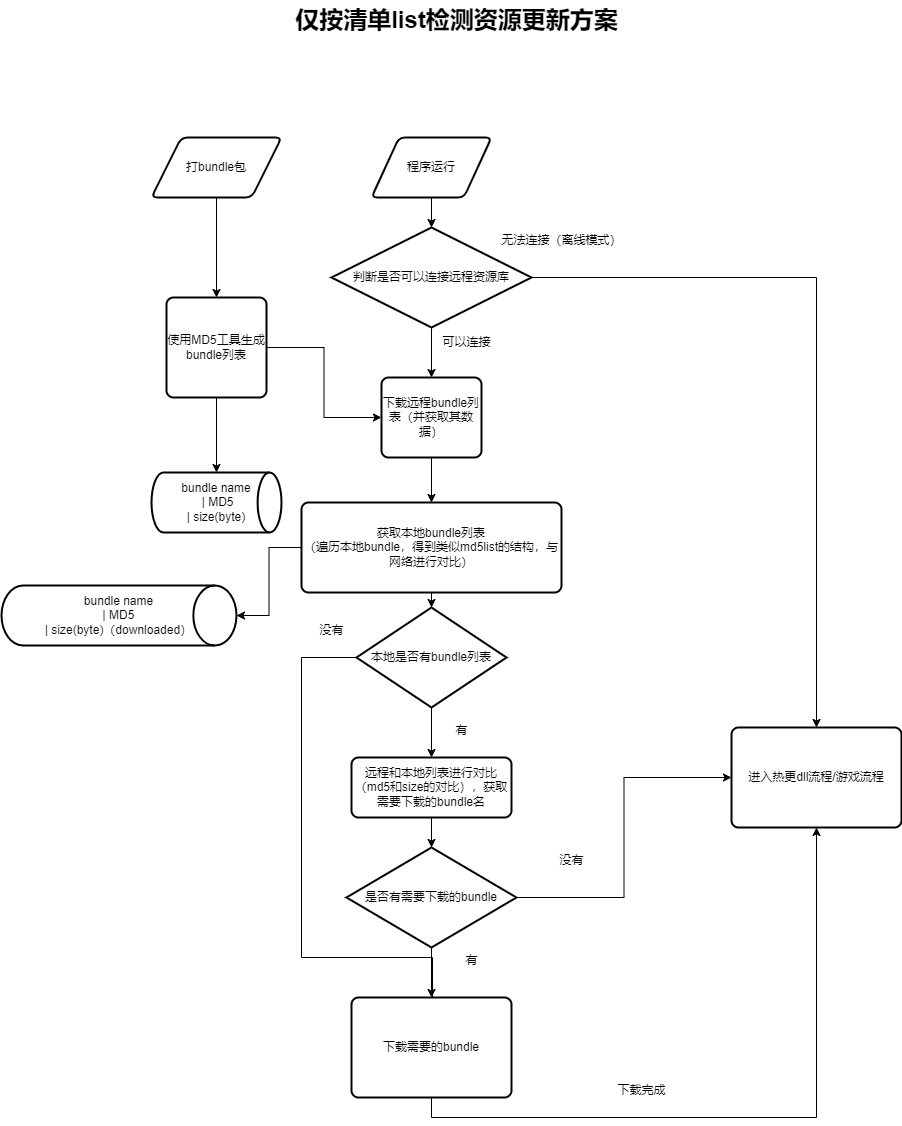

The diagram above was exported from draw.io. Its source (the exported page's mxGraphModel, read from the mxfile embedded in the PNG):
<mxGraphModel dx="1928" dy="809" grid="1" gridSize="10" guides="1" tooltips="1" connect="1" arrows="1" fold="1" page="1" pageScale="1" pageWidth="827" pageHeight="1169" math="0" shadow="0">
  <root>
    <mxCell id="0" />
    <mxCell id="1" parent="0" />
    <mxCell id="3JT7KvpDYXW7k2zOfiBW-3" style="edgeStyle=orthogonalEdgeStyle;rounded=0;orthogonalLoop=1;jettySize=auto;html=1;exitX=0.5;exitY=1;exitDx=0;exitDy=0;entryX=0.5;entryY=0;entryDx=0;entryDy=0;" parent="1" source="3JT7KvpDYXW7k2zOfiBW-1" target="3JT7KvpDYXW7k2zOfiBW-4" edge="1">
      <mxGeometry relative="1" as="geometry">
        <mxPoint x="125" y="370" as="targetPoint" />
      </mxGeometry>
    </mxCell>
    <mxCell id="3JT7KvpDYXW7k2zOfiBW-1" value="打bundle包" style="shape=parallelogram;html=1;strokeWidth=2;perimeter=parallelogramPerimeter;whiteSpace=wrap;rounded=1;arcSize=12;size=0.23;" parent="1" vertex="1">
      <mxGeometry x="60" y="220" width="130" height="60" as="geometry" />
    </mxCell>
    <mxCell id="3JT7KvpDYXW7k2zOfiBW-2" value="程序运行" style="shape=parallelogram;html=1;strokeWidth=2;perimeter=parallelogramPerimeter;whiteSpace=wrap;rounded=1;arcSize=12;size=0.23;" parent="1" vertex="1">
      <mxGeometry x="280" y="220" width="120" height="60" as="geometry" />
    </mxCell>
    <mxCell id="3JT7KvpDYXW7k2zOfiBW-21" style="edgeStyle=orthogonalEdgeStyle;rounded=0;orthogonalLoop=1;jettySize=auto;html=1;exitX=1;exitY=0.5;exitDx=0;exitDy=0;entryX=0;entryY=0.5;entryDx=0;entryDy=0;" parent="1" source="3JT7KvpDYXW7k2zOfiBW-4" target="3JT7KvpDYXW7k2zOfiBW-5" edge="1">
      <mxGeometry relative="1" as="geometry" />
    </mxCell>
    <mxCell id="3JT7KvpDYXW7k2zOfiBW-26" style="edgeStyle=orthogonalEdgeStyle;rounded=0;orthogonalLoop=1;jettySize=auto;html=1;exitX=0.5;exitY=1;exitDx=0;exitDy=0;entryX=0.5;entryY=0;entryDx=0;entryDy=0;entryPerimeter=0;" parent="1" source="3JT7KvpDYXW7k2zOfiBW-4" target="3JT7KvpDYXW7k2zOfiBW-40" edge="1">
      <mxGeometry relative="1" as="geometry">
        <mxPoint x="125" y="558" as="targetPoint" />
      </mxGeometry>
    </mxCell>
    <mxCell id="3JT7KvpDYXW7k2zOfiBW-4" value="使用MD5工具生成bundle列表" style="rounded=1;whiteSpace=wrap;html=1;absoluteArcSize=1;arcSize=14;strokeWidth=2;" parent="1" vertex="1">
      <mxGeometry x="75" y="380" width="100" height="100" as="geometry" />
    </mxCell>
    <mxCell id="3JT7KvpDYXW7k2zOfiBW-13" style="edgeStyle=orthogonalEdgeStyle;rounded=0;orthogonalLoop=1;jettySize=auto;html=1;exitX=0.5;exitY=1;exitDx=0;exitDy=0;entryX=0.5;entryY=0;entryDx=0;entryDy=0;" parent="1" source="3JT7KvpDYXW7k2zOfiBW-5" target="3JT7KvpDYXW7k2zOfiBW-14" edge="1">
      <mxGeometry relative="1" as="geometry">
        <mxPoint x="340" y="610" as="targetPoint" />
      </mxGeometry>
    </mxCell>
    <mxCell id="3JT7KvpDYXW7k2zOfiBW-5" value="下载远程bundle列表（并获取其数据）" style="rounded=1;whiteSpace=wrap;html=1;absoluteArcSize=1;arcSize=14;strokeWidth=2;" parent="1" vertex="1">
      <mxGeometry x="290" y="460" width="100" height="80" as="geometry" />
    </mxCell>
    <mxCell id="3JT7KvpDYXW7k2zOfiBW-9" style="edgeStyle=orthogonalEdgeStyle;rounded=0;orthogonalLoop=1;jettySize=auto;html=1;exitX=0.5;exitY=1;exitDx=0;exitDy=0;exitPerimeter=0;entryX=0.5;entryY=0;entryDx=0;entryDy=0;" parent="1" source="3JT7KvpDYXW7k2zOfiBW-7" target="3JT7KvpDYXW7k2zOfiBW-5" edge="1">
      <mxGeometry relative="1" as="geometry" />
    </mxCell>
    <mxCell id="3JT7KvpDYXW7k2zOfiBW-32" style="edgeStyle=orthogonalEdgeStyle;rounded=0;orthogonalLoop=1;jettySize=auto;html=1;exitX=1;exitY=0.5;exitDx=0;exitDy=0;exitPerimeter=0;entryX=0.5;entryY=0;entryDx=0;entryDy=0;" parent="1" source="3JT7KvpDYXW7k2zOfiBW-7" target="3JT7KvpDYXW7k2zOfiBW-30" edge="1">
      <mxGeometry relative="1" as="geometry" />
    </mxCell>
    <mxCell id="3JT7KvpDYXW7k2zOfiBW-7" value="判断是否可以连接远程资源库" style="strokeWidth=2;html=1;shape=mxgraph.flowchart.decision;whiteSpace=wrap;" parent="1" vertex="1">
      <mxGeometry x="240" y="310" width="200" height="100" as="geometry" />
    </mxCell>
    <mxCell id="3JT7KvpDYXW7k2zOfiBW-8" style="edgeStyle=orthogonalEdgeStyle;rounded=0;orthogonalLoop=1;jettySize=auto;html=1;entryX=0.5;entryY=0;entryDx=0;entryDy=0;entryPerimeter=0;" parent="1" source="3JT7KvpDYXW7k2zOfiBW-2" target="3JT7KvpDYXW7k2zOfiBW-7" edge="1">
      <mxGeometry relative="1" as="geometry" />
    </mxCell>
    <mxCell id="3JT7KvpDYXW7k2zOfiBW-10" value="可以连接" style="text;html=1;align=center;verticalAlign=middle;resizable=0;points=[];autosize=1;strokeColor=none;fillColor=none;" parent="1" vertex="1">
      <mxGeometry x="340" y="410" width="70" height="30" as="geometry" />
    </mxCell>
    <mxCell id="3JT7KvpDYXW7k2zOfiBW-12" value="无法连接（离线模式）" style="text;html=1;align=center;verticalAlign=middle;resizable=0;points=[];autosize=1;strokeColor=none;fillColor=none;" parent="1" vertex="1">
      <mxGeometry x="400" y="308" width="140" height="30" as="geometry" />
    </mxCell>
    <mxCell id="3JT7KvpDYXW7k2zOfiBW-14" value="获取本地bundle列表&lt;br&gt;（遍历本地bundle，得到类似md5list的结构，与网络进行对比）" style="rounded=1;whiteSpace=wrap;html=1;absoluteArcSize=1;arcSize=14;strokeWidth=2;" parent="1" vertex="1">
      <mxGeometry x="210" y="585" width="260" height="90" as="geometry" />
    </mxCell>
    <mxCell id="3JT7KvpDYXW7k2zOfiBW-17" style="edgeStyle=orthogonalEdgeStyle;rounded=0;orthogonalLoop=1;jettySize=auto;html=1;exitX=0.5;exitY=1;exitDx=0;exitDy=0;exitPerimeter=0;entryX=0.5;entryY=0;entryDx=0;entryDy=0;" parent="1" source="3JT7KvpDYXW7k2zOfiBW-15" target="3JT7KvpDYXW7k2zOfiBW-22" edge="1">
      <mxGeometry relative="1" as="geometry">
        <mxPoint x="340" y="840" as="targetPoint" />
      </mxGeometry>
    </mxCell>
    <mxCell id="3JT7KvpDYXW7k2zOfiBW-19" style="edgeStyle=orthogonalEdgeStyle;rounded=0;orthogonalLoop=1;jettySize=auto;html=1;exitX=0;exitY=0.5;exitDx=0;exitDy=0;exitPerimeter=0;entryX=0.5;entryY=0;entryDx=0;entryDy=0;" parent="1" source="3JT7KvpDYXW7k2zOfiBW-15" target="3JT7KvpDYXW7k2zOfiBW-34" edge="1">
      <mxGeometry relative="1" as="geometry">
        <mxPoint x="340" y="1060" as="targetPoint" />
        <Array as="points">
          <mxPoint x="210" y="740" />
          <mxPoint x="210" y="1040" />
          <mxPoint x="341" y="1040" />
          <mxPoint x="341" y="1100" />
        </Array>
      </mxGeometry>
    </mxCell>
    <mxCell id="3JT7KvpDYXW7k2zOfiBW-15" value="本地是否有bundle列表" style="strokeWidth=2;html=1;shape=mxgraph.flowchart.decision;whiteSpace=wrap;" parent="1" vertex="1">
      <mxGeometry x="265" y="690" width="150" height="100" as="geometry" />
    </mxCell>
    <mxCell id="3JT7KvpDYXW7k2zOfiBW-16" style="edgeStyle=orthogonalEdgeStyle;rounded=0;orthogonalLoop=1;jettySize=auto;html=1;exitX=0.5;exitY=1;exitDx=0;exitDy=0;entryX=0.5;entryY=0;entryDx=0;entryDy=0;entryPerimeter=0;" parent="1" source="3JT7KvpDYXW7k2zOfiBW-14" target="3JT7KvpDYXW7k2zOfiBW-15" edge="1">
      <mxGeometry relative="1" as="geometry" />
    </mxCell>
    <mxCell id="3JT7KvpDYXW7k2zOfiBW-18" value="有" style="text;html=1;align=center;verticalAlign=middle;resizable=0;points=[];autosize=1;strokeColor=none;fillColor=none;" parent="1" vertex="1">
      <mxGeometry x="350" y="798" width="40" height="30" as="geometry" />
    </mxCell>
    <mxCell id="3JT7KvpDYXW7k2zOfiBW-20" value="没有" style="text;html=1;align=center;verticalAlign=middle;resizable=0;points=[];autosize=1;strokeColor=none;fillColor=none;" parent="1" vertex="1">
      <mxGeometry x="215" y="698" width="50" height="30" as="geometry" />
    </mxCell>
    <mxCell id="3JT7KvpDYXW7k2zOfiBW-22" value="远程和本地列表进行对比&lt;br&gt;（md5和size的对比），获取需要下载的bundle名" style="rounded=1;whiteSpace=wrap;html=1;absoluteArcSize=1;arcSize=14;strokeWidth=2;" parent="1" vertex="1">
      <mxGeometry x="260" y="840" width="160" height="60" as="geometry" />
    </mxCell>
    <mxCell id="3JT7KvpDYXW7k2zOfiBW-31" style="edgeStyle=orthogonalEdgeStyle;rounded=0;orthogonalLoop=1;jettySize=auto;html=1;exitX=1;exitY=0.5;exitDx=0;exitDy=0;exitPerimeter=0;entryX=0;entryY=0.5;entryDx=0;entryDy=0;" parent="1" source="3JT7KvpDYXW7k2zOfiBW-24" target="3JT7KvpDYXW7k2zOfiBW-30" edge="1">
      <mxGeometry relative="1" as="geometry" />
    </mxCell>
    <mxCell id="3JT7KvpDYXW7k2zOfiBW-35" style="edgeStyle=orthogonalEdgeStyle;rounded=0;orthogonalLoop=1;jettySize=auto;html=1;exitX=0.5;exitY=1;exitDx=0;exitDy=0;exitPerimeter=0;entryX=0.5;entryY=0;entryDx=0;entryDy=0;" parent="1" source="3JT7KvpDYXW7k2zOfiBW-24" target="3JT7KvpDYXW7k2zOfiBW-34" edge="1">
      <mxGeometry relative="1" as="geometry" />
    </mxCell>
    <mxCell id="3JT7KvpDYXW7k2zOfiBW-24" value="是否有需要下载的bundle" style="strokeWidth=2;html=1;shape=mxgraph.flowchart.decision;whiteSpace=wrap;" parent="1" vertex="1">
      <mxGeometry x="255" y="930" width="170" height="100" as="geometry" />
    </mxCell>
    <mxCell id="3JT7KvpDYXW7k2zOfiBW-25" style="edgeStyle=orthogonalEdgeStyle;rounded=0;orthogonalLoop=1;jettySize=auto;html=1;entryX=0.5;entryY=0;entryDx=0;entryDy=0;entryPerimeter=0;" parent="1" source="3JT7KvpDYXW7k2zOfiBW-22" target="3JT7KvpDYXW7k2zOfiBW-24" edge="1">
      <mxGeometry relative="1" as="geometry" />
    </mxCell>
    <mxCell id="3JT7KvpDYXW7k2zOfiBW-29" value="没有" style="text;html=1;align=center;verticalAlign=middle;resizable=0;points=[];autosize=1;strokeColor=none;fillColor=none;" parent="1" vertex="1">
      <mxGeometry x="455" y="928" width="50" height="30" as="geometry" />
    </mxCell>
    <mxCell id="3JT7KvpDYXW7k2zOfiBW-30" value="进入热更dll流程/游戏流程" style="rounded=1;whiteSpace=wrap;html=1;absoluteArcSize=1;arcSize=14;strokeWidth=2;" parent="1" vertex="1">
      <mxGeometry x="640" y="810" width="170" height="100" as="geometry" />
    </mxCell>
    <mxCell id="3JT7KvpDYXW7k2zOfiBW-44" style="edgeStyle=orthogonalEdgeStyle;rounded=0;orthogonalLoop=1;jettySize=auto;html=1;exitX=0.5;exitY=1;exitDx=0;exitDy=0;entryX=0.5;entryY=1;entryDx=0;entryDy=0;" parent="1" source="3JT7KvpDYXW7k2zOfiBW-34" target="3JT7KvpDYXW7k2zOfiBW-30" edge="1">
      <mxGeometry relative="1" as="geometry" />
    </mxCell>
    <mxCell id="3JT7KvpDYXW7k2zOfiBW-34" value="下载需要的bundle&lt;br&gt;" style="rounded=1;whiteSpace=wrap;html=1;absoluteArcSize=1;arcSize=14;strokeWidth=2;" parent="1" vertex="1">
      <mxGeometry x="260" y="1080" width="160" height="100" as="geometry" />
    </mxCell>
    <mxCell id="3JT7KvpDYXW7k2zOfiBW-36" value="有" style="text;html=1;align=center;verticalAlign=middle;resizable=0;points=[];autosize=1;strokeColor=none;fillColor=none;" parent="1" vertex="1">
      <mxGeometry x="360" y="1028" width="40" height="30" as="geometry" />
    </mxCell>
    <mxCell id="3JT7KvpDYXW7k2zOfiBW-40" value="bundle name&lt;br&gt;&amp;nbsp;| MD5 &lt;br&gt;| size(byte)" style="strokeWidth=2;html=1;shape=mxgraph.flowchart.direct_data;whiteSpace=wrap;" parent="1" vertex="1">
      <mxGeometry x="60" y="555" width="130" height="60" as="geometry" />
    </mxCell>
    <mxCell id="3JT7KvpDYXW7k2zOfiBW-41" value="bundle name &lt;br&gt;| MD5 &lt;br&gt;| size(byte)（downloaded）" style="strokeWidth=2;html=1;shape=mxgraph.flowchart.direct_data;whiteSpace=wrap;" parent="1" vertex="1">
      <mxGeometry x="-90" y="668" width="235" height="60" as="geometry" />
    </mxCell>
    <mxCell id="3JT7KvpDYXW7k2zOfiBW-45" value="下载完成" style="text;html=1;align=center;verticalAlign=middle;resizable=0;points=[];autosize=1;strokeColor=none;fillColor=none;" parent="1" vertex="1">
      <mxGeometry x="515" y="1158" width="70" height="30" as="geometry" />
    </mxCell>
    <mxCell id="3JT7KvpDYXW7k2zOfiBW-46" value="&lt;font size=&quot;1&quot; style=&quot;&quot;&gt;&lt;b style=&quot;font-size: 24px;&quot;&gt;仅按清单list检测资源更新方案&lt;/b&gt;&lt;/font&gt;" style="text;html=1;align=center;verticalAlign=middle;resizable=0;points=[];autosize=1;strokeColor=none;fillColor=none;" parent="1" vertex="1">
      <mxGeometry x="190" y="83" width="350" height="40" as="geometry" />
    </mxCell>
    <mxCell id="dNGnrujIWzvPMKtJg3-X-2" style="edgeStyle=orthogonalEdgeStyle;rounded=0;orthogonalLoop=1;jettySize=auto;html=1;entryX=1;entryY=0.5;entryDx=0;entryDy=0;entryPerimeter=0;" edge="1" parent="1" source="3JT7KvpDYXW7k2zOfiBW-14" target="3JT7KvpDYXW7k2zOfiBW-41">
      <mxGeometry relative="1" as="geometry" />
    </mxCell>
  </root>
</mxGraphModel>